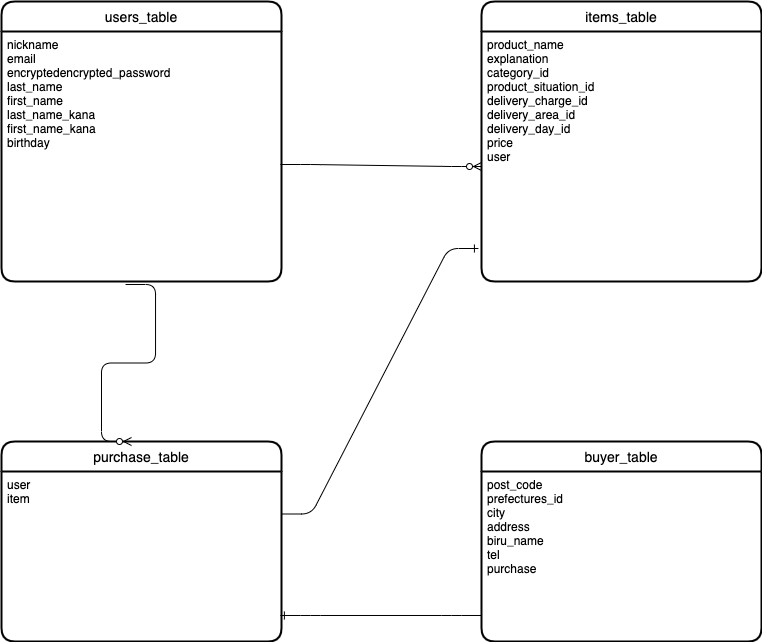

The diagram above was exported from draw.io. Its source (the exported page's mxGraphModel, read from the mxfile embedded in the PNG):
<mxGraphModel dx="922" dy="648" grid="1" gridSize="10" guides="1" tooltips="1" connect="1" arrows="1" fold="1" page="1" pageScale="1" pageWidth="827" pageHeight="1169" math="0" shadow="0">
  <root>
    <mxCell id="0" />
    <mxCell id="1" parent="0" />
    <mxCell id="2" value="users_table" style="swimlane;childLayout=stackLayout;horizontal=1;startSize=30;horizontalStack=0;rounded=1;fontSize=14;fontStyle=0;strokeWidth=2;resizeParent=0;resizeLast=1;shadow=0;dashed=0;align=center;" parent="1" vertex="1">
      <mxGeometry x="40" y="40" width="280" height="280" as="geometry" />
    </mxCell>
    <mxCell id="3" value="nickname&#10;email&#10;encryptedencrypted_password&#10;last_name&#10;first_name&#10;last_name_kana&#10;first_name_kana&#10;birthday&#10;" style="align=left;strokeColor=none;fillColor=none;spacingLeft=4;fontSize=12;verticalAlign=top;resizable=0;rotatable=0;part=1;" parent="2" vertex="1">
      <mxGeometry y="30" width="280" height="250" as="geometry" />
    </mxCell>
    <mxCell id="4" value="items_table" style="swimlane;childLayout=stackLayout;horizontal=1;startSize=30;horizontalStack=0;rounded=1;fontSize=14;fontStyle=0;strokeWidth=2;resizeParent=0;resizeLast=1;shadow=0;dashed=0;align=center;" parent="1" vertex="1">
      <mxGeometry x="520" y="40" width="280" height="280" as="geometry" />
    </mxCell>
    <mxCell id="5" value="product_name&#10;explanation&#10;category_id&#10;product_situation_id&#10;delivery_charge_id&#10;delivery_area_id&#10;delivery_day_id&#10;price&#10;user" style="align=left;strokeColor=none;fillColor=none;spacingLeft=4;fontSize=12;verticalAlign=top;resizable=0;rotatable=0;part=1;" parent="4" vertex="1">
      <mxGeometry y="30" width="280" height="250" as="geometry" />
    </mxCell>
    <mxCell id="8" value="buyer_table" style="swimlane;childLayout=stackLayout;horizontal=1;startSize=30;horizontalStack=0;rounded=1;fontSize=14;fontStyle=0;strokeWidth=2;resizeParent=0;resizeLast=1;shadow=0;dashed=0;align=center;" parent="1" vertex="1">
      <mxGeometry x="520" y="480" width="280" height="200" as="geometry" />
    </mxCell>
    <mxCell id="35" value="post_code&#10;prefectures_id&#10;city&#10;address&#10;biru_name&#10;tel&#10;purchase" style="align=left;strokeColor=none;fillColor=none;spacingLeft=4;fontSize=12;verticalAlign=top;resizable=0;rotatable=0;part=1;" parent="8" vertex="1">
      <mxGeometry y="30" width="280" height="170" as="geometry" />
    </mxCell>
    <mxCell id="15" value="purchase_table" style="swimlane;childLayout=stackLayout;horizontal=1;startSize=30;horizontalStack=0;rounded=1;fontSize=14;fontStyle=0;strokeWidth=2;resizeParent=0;resizeLast=1;shadow=0;dashed=0;align=center;" parent="1" vertex="1">
      <mxGeometry x="40" y="480" width="280" height="200" as="geometry" />
    </mxCell>
    <mxCell id="16" value="user&#10;item&#10;" style="align=left;strokeColor=none;fillColor=none;spacingLeft=4;fontSize=12;verticalAlign=top;resizable=0;rotatable=0;part=1;" parent="15" vertex="1">
      <mxGeometry y="30" width="280" height="170" as="geometry" />
    </mxCell>
    <mxCell id="19" value="" style="edgeStyle=entityRelationEdgeStyle;fontSize=12;html=1;endArrow=ERzeroToMany;endFill=1;exitX=0.996;exitY=0.532;exitDx=0;exitDy=0;exitPerimeter=0;" parent="1" source="3" edge="1">
      <mxGeometry width="100" height="100" relative="1" as="geometry">
        <mxPoint x="320" y="195" as="sourcePoint" />
        <mxPoint x="520" y="205" as="targetPoint" />
      </mxGeometry>
    </mxCell>
    <mxCell id="38" value="" style="edgeStyle=entityRelationEdgeStyle;fontSize=12;html=1;endArrow=ERzeroToMany;endFill=1;exitX=0.443;exitY=1.012;exitDx=0;exitDy=0;exitPerimeter=0;" parent="1" source="3" edge="1">
      <mxGeometry width="100" height="100" relative="1" as="geometry">
        <mxPoint x="320" y="420" as="sourcePoint" />
        <mxPoint x="170" y="480" as="targetPoint" />
      </mxGeometry>
    </mxCell>
    <mxCell id="41" value="" style="edgeStyle=entityRelationEdgeStyle;fontSize=12;html=1;endArrow=ERone;endFill=1;entryX=0.996;entryY=0.847;entryDx=0;entryDy=0;entryPerimeter=0;exitX=0;exitY=0.847;exitDx=0;exitDy=0;exitPerimeter=0;" parent="1" edge="1" target="16" source="35">
      <mxGeometry width="100" height="100" relative="1" as="geometry">
        <mxPoint x="320" y="670" as="sourcePoint" />
        <mxPoint x="520" y="670" as="targetPoint" />
      </mxGeometry>
    </mxCell>
    <mxCell id="44" value="" style="edgeStyle=entityRelationEdgeStyle;fontSize=12;html=1;endArrow=ERone;endFill=1;exitX=1;exitY=0.25;exitDx=0;exitDy=0;entryX=-0.011;entryY=0.868;entryDx=0;entryDy=0;entryPerimeter=0;" edge="1" parent="1" source="16" target="5">
      <mxGeometry width="100" height="100" relative="1" as="geometry">
        <mxPoint x="450" y="430" as="sourcePoint" />
        <mxPoint x="510" y="290" as="targetPoint" />
      </mxGeometry>
    </mxCell>
  </root>
</mxGraphModel>